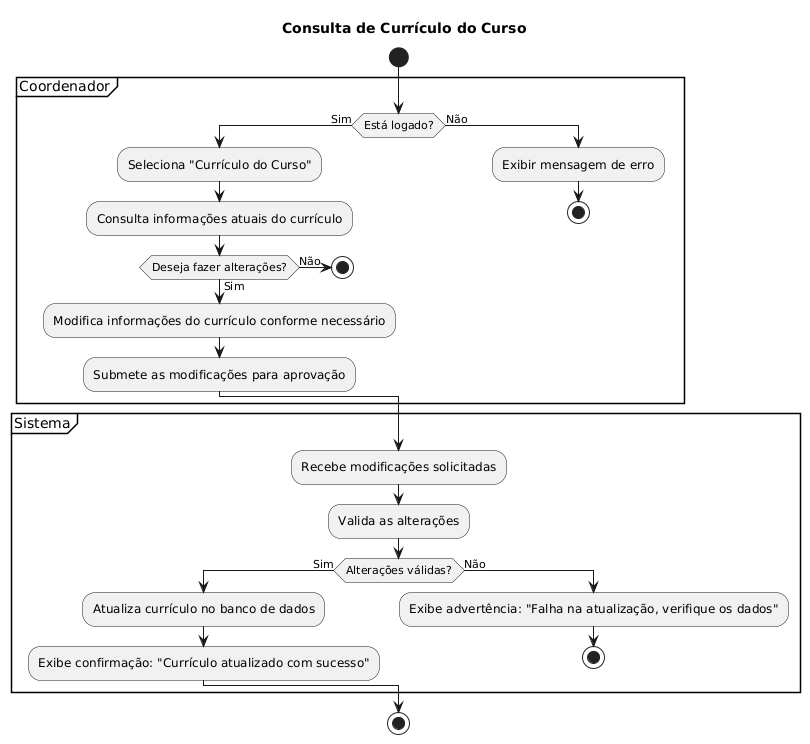

The diagram above was rendered by PlantUML. Its source (embedded in the PNG):
@startuml
title Consulta de Currículo do Curso
start
partition Coordenador {
    if (Está logado?) then (Sim)
        :Seleciona "Currículo do Curso";
        :Consulta informações atuais do currículo;
        if (Deseja fazer alterações?) then (Sim)
            :Modifica informações do currículo conforme necessário;
            :Submete as modificações para aprovação;
        else (Não)
            stop
        endif
    else (Não)
        :Exibir mensagem de erro;
        stop
    endif
}

partition Sistema {
    :Recebe modificações solicitadas;
    :Valida as alterações;
    if (Alterações válidas?) then (Sim)
        :Atualiza currículo no banco de dados;
        :Exibe confirmação: "Currículo atualizado com sucesso";
    else (Não)
        :Exibe advertência: "Falha na atualização, verifique os dados";
        stop
    endif
}

stop
@enduml